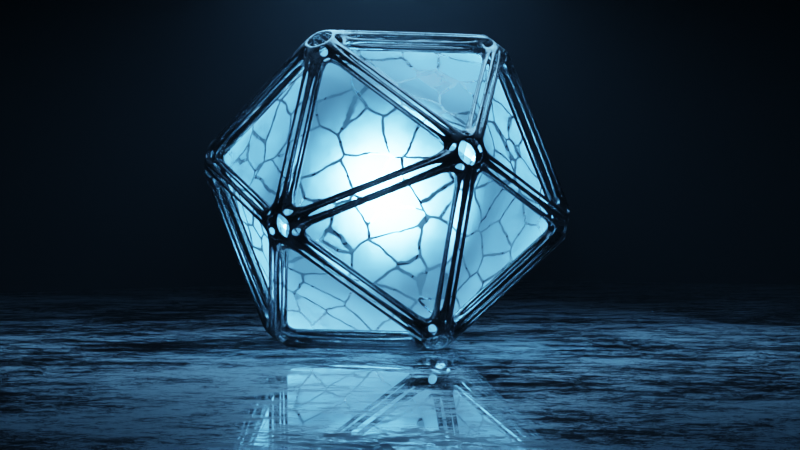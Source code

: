 # Source: BlueHeart.blend  (saved by Blender 2.90.8; exported with 4.5.12 LTS)
import bpy
from mathutils import Matrix  # noqa: F401  (used for matrix-valued properties, if any)

bpy.ops.wm.read_factory_settings(use_empty=True)
scene = bpy.context.scene
scene.name = 'Scene'

# ---- collections
col_collection = bpy.data.collections.new('Collection'); scene.collection.children.link(col_collection)

# ---- materials (node trees are filled in below, after node groups)
mat_material_003 = bpy.data.materials.new('Material.003')
mat_material_004 = bpy.data.materials.new('Material.004')
mat_material_001 = bpy.data.materials.new('Material.001')
mat_material_002 = bpy.data.materials.new('Material.002')
mat_material_005 = bpy.data.materials.new('Material.005')

# ---- material node trees
mat_material_003.use_nodes = True; mat_material_003.node_tree.nodes.clear()
_N = mat_material_003.node_tree.nodes; _L = mat_material_003.node_tree.links
n0 = _N.new('ShaderNodeBsdfPrincipled'); n0.name = 'Principled BSDF'; n0.location = (10, 300)
n0.distribution = 'GGX'
n0.subsurface_method = 'BURLEY'
n0.inputs[0].default_value = (0.1136, 0.1136, 0.1136, 1.0)
n0.inputs[1].default_value = 1.0
n0.inputs[3].default_value = 1.45
n0.inputs[27].default_value = (0.0, 0.0, 0.0, 1.0)
n0.inputs[28].default_value = 1.0
n1 = _N.new('ShaderNodeOutputMaterial'); n1.name = 'Material Output'; n1.location = (300, 300)
n2 = _N.new('ShaderNodeValToRGB'); n2.name = 'ColorRamp'; n2.location = (-336, 25)
while len(n2.color_ramp.elements) > 1: n2.color_ramp.elements.remove(n2.color_ramp.elements[-1])
n2.color_ramp.elements[0].position = 0.0; n2.color_ramp.elements[0].color = (0.2396, 0.2396, 0.2396, 1.0)
_e = n2.color_ramp.elements.new(1.0); _e.color = (1.0, 1.0, 1.0, 1.0)
n3 = _N.new('ShaderNodeTexNoise'); n3.name = 'Musgrave Texture'; n3.location = (-556, 5)
n3.width = 150
n3.normalize = False
n3.inputs[3].default_value = 14.0
n3.inputs[4].default_value = 1.0
n4 = _N.new('ShaderNodeTexCoord'); n4.name = 'Texture Coordinate'; n4.location = (-1056, -6)
n5 = _N.new('ShaderNodeMapping'); n5.name = 'Mapping'; n5.location = (-846, 11)
n5.width = 240
_L.new(n0.outputs[0], n1.inputs[0])
_L.new(n5.outputs[0], n3.inputs[0])
_L.new(n3.outputs[0], n2.inputs[0])
_L.new(n2.outputs[0], n0.inputs[2])
_L.new(n4.outputs[3], n5.inputs[0])
n1.is_active_output = True
mat_material_004.use_nodes = True; mat_material_004.node_tree.nodes.clear()
_N = mat_material_004.node_tree.nodes; _L = mat_material_004.node_tree.links
n0 = _N.new('ShaderNodeBsdfPrincipled'); n0.name = 'Principled BSDF'; n0.location = (10, 300)
n0.distribution = 'GGX'
n0.subsurface_method = 'BURLEY'
n0.inputs[1].default_value = 1.0
n0.inputs[3].default_value = 1.45
n0.inputs[27].default_value = (0.0, 0.0, 0.0, 1.0)
n0.inputs[28].default_value = 1.0
n1 = _N.new('ShaderNodeOutputMaterial'); n1.name = 'Material Output'; n1.location = (300, 300)
n2 = _N.new('ShaderNodeValToRGB'); n2.name = 'ColorRamp'; n2.location = (-286, 136)
while len(n2.color_ramp.elements) > 1: n2.color_ramp.elements.remove(n2.color_ramp.elements[-1])
n2.color_ramp.elements[0].position = 0.0; n2.color_ramp.elements[0].color = (0.0, 0.0, 0.0, 1.0)
_e = n2.color_ramp.elements.new(1.0); _e.color = (1.0, 1.0, 1.0, 1.0)
n3 = _N.new('ShaderNodeTexNoise'); n3.name = 'Musgrave Texture'; n3.location = (-473, 118)
n3.width = 150
n3.normalize = False
n3.inputs[2].default_value = 3.0
n3.inputs[3].default_value = 14.0
n3.inputs[4].default_value = 1.0
n4 = _N.new('ShaderNodeMapping'); n4.name = 'Mapping'; n4.location = (-763, 123)
n4.width = 240
n5 = _N.new('ShaderNodeTexCoord'); n5.name = 'Texture Coordinate'; n5.location = (-973, 106)
_L.new(n0.outputs[0], n1.inputs[0])
_L.new(n2.outputs[0], n0.inputs[2])
_L.new(n4.outputs[0], n3.inputs[0])
_L.new(n3.outputs[0], n2.inputs[0])
_L.new(n5.outputs[3], n4.inputs[0])
n1.is_active_output = True
mat_material_001.use_nodes = True; mat_material_001.node_tree.nodes.clear()
_N = mat_material_001.node_tree.nodes; _L = mat_material_001.node_tree.links
n0 = _N.new('ShaderNodeBsdfPrincipled'); n0.name = 'Principled BSDF'; n0.location = (753, 300)
n0.distribution = 'GGX'
n0.subsurface_method = 'BURLEY'
n0.inputs[3].default_value = 1.45
n0.inputs[18].default_value = 1.0
n0.inputs[27].default_value = (0.0, 0.0, 0.0, 1.0)
n0.inputs[28].default_value = 1.0
n1 = _N.new('ShaderNodeOutputMaterial'); n1.name = 'Material Output'; n1.location = (1043, 300)
n2 = _N.new('ShaderNodeTexNoise'); n2.name = 'Noise Texture'; n2.location = (-497, 36)
n3 = _N.new('ShaderNodeTexCoord'); n3.name = 'Texture Coordinate'; n3.location = (-997, 27)
n4 = _N.new('ShaderNodeTexNoise'); n4.name = 'Musgrave Texture'; n4.location = (-485, -205)
n4.width = 150
n4.normalize = False
n4.inputs[3].default_value = 14.0
n4.inputs[4].default_value = 1.0
n5 = _N.new('ShaderNodeMapping'); n5.name = 'Mapping'; n5.location = (-787, 44)
n5.width = 240
n6 = _N.new('ShaderNodeTexVoronoi'); n6.name = 'Voronoi Texture'; n6.location = (-440, -651)
n6.feature = 'DISTANCE_TO_EDGE'
n7 = _N.new('ShaderNodeTexCoord'); n7.name = 'Texture Coordinate.001'; n7.location = (-1390, -635)
n8 = _N.new('ShaderNodeMapping'); n8.name = 'Mapping.001'; n8.location = (-730, -618)
n8.width = 240
n9 = _N.new('ShaderNodeTexNoise'); n9.name = 'Noise Texture.001'; n9.location = (-1170, -663)
n9.inputs[3].default_value = 16.0
n10 = _N.new('ShaderNodeMix'); n10.name = 'Mix.001'; n10.location = (-950, -680)
n10.data_type = 'RGBA'
n10.inputs[0].default_value = 0.9267
n11 = _N.new('ShaderNodeValToRGB'); n11.name = 'ColorRamp'; n11.location = (-211, -642)
while len(n11.color_ramp.elements) > 1: n11.color_ramp.elements.remove(n11.color_ramp.elements[-1])
n11.color_ramp.elements[0].position = 0.02174; n11.color_ramp.elements[0].color = (1.0, 1.0, 1.0, 1.0)
_e = n11.color_ramp.elements.new(0.0471); _e.color = (0.0, 0.0, 0.0, 1.0)
n12 = _N.new('ShaderNodeMix'); n12.name = 'Mix.002'; n12.location = (199, -220)
n12.data_type = 'RGBA'
n13 = _N.new('ShaderNodeMix'); n13.name = 'Mix'; n13.location = (-255, -89)
n13.data_type = 'RGBA'
n13.inputs[0].default_value = 0.083
n14 = _N.new('ShaderNodeValToRGB'); n14.name = 'ColorRamp.001'; n14.location = (433, -81)
while len(n14.color_ramp.elements) > 1: n14.color_ramp.elements.remove(n14.color_ramp.elements[-1])
n14.color_ramp.elements[0].position = 0.0; n14.color_ramp.elements[0].color = (1.0, 1.0, 1.0, 1.0)
_e = n14.color_ramp.elements.new(0.7536); _e.color = (0.0, 0.0, 0.0, 1.0)
_L.new(n0.outputs[0], n1.inputs[0])
_L.new(n5.outputs[0], n2.inputs[0])
_L.new(n3.outputs[3], n5.inputs[0])
_L.new(n11.outputs[0], n12.inputs[7])
_L.new(n4.outputs[0], n13.inputs[7])
_L.new(n5.outputs[0], n4.inputs[0])
_L.new(n2.outputs[1], n13.inputs[6])
_L.new(n6.outputs[0], n11.inputs[0])
_L.new(n8.outputs[0], n6.inputs[0])
_L.new(n7.outputs[3], n9.inputs[0])
_L.new(n9.outputs[1], n10.inputs[6])
_L.new(n10.outputs[2], n8.inputs[0])
_L.new(n7.outputs[3], n10.inputs[7])
_L.new(n12.outputs[2], n14.inputs[0])
_L.new(n13.outputs[2], n12.inputs[6])
_L.new(n14.outputs[0], n0.inputs[2])
n1.is_active_output = True
mat_material_002.use_nodes = True; mat_material_002.node_tree.nodes.clear()
_N = mat_material_002.node_tree.nodes; _L = mat_material_002.node_tree.links
n0 = _N.new('ShaderNodeOutputMaterial'); n0.name = 'Material Output'; n0.location = (300, 300)
n1 = _N.new('ShaderNodeEmission'); n1.name = 'Emission'; n1.location = (10, 300)
n1.inputs[0].default_value = (0.1088, 0.4569, 1.0, 1.0)
n1.inputs[1].default_value = 300.0
_L.new(n1.outputs[0], n0.inputs[0])
n0.is_active_output = True
mat_material_005.use_nodes = True; mat_material_005.node_tree.nodes.clear()
_N = mat_material_005.node_tree.nodes; _L = mat_material_005.node_tree.links
n0 = _N.new('ShaderNodeOutputMaterial'); n0.name = 'Material Output'; n0.location = (300, 300)
n1 = _N.new('ShaderNodeVolumePrincipled'); n1.name = 'Principled Volume'; n1.location = (10, 300)
n1.inputs[2].default_value = 0.01
_L.new(n1.outputs[0], n0.inputs[1])
n0.is_active_output = True

# ---- world
world_world = bpy.data.worlds.new('World'); scene.world = world_world
world_world.use_nodes = True; world_world.node_tree.nodes.clear()
_N = world_world.node_tree.nodes; _L = world_world.node_tree.links
n0 = _N.new('ShaderNodeOutputWorld'); n0.name = 'World Output'; n0.location = (300, 300)
n1 = _N.new('ShaderNodeBackground'); n1.name = 'Background'; n1.location = (10, 300)
n1.inputs[0].default_value = (0.0, 0.0, 0.0, 1.0)
_L.new(n1.outputs[0], n0.inputs[0])
n0.is_active_output = True
world_world.color = (0.05088, 0.05088, 0.05088)
world_world.use_sun_shadow = False
world_world.sun_shadow_jitter_overblur = 0.0

# ---- cameras
cam_camera_001 = bpy.data.cameras.new('Camera.001')
cam_camera_001.lens = 100.0

# ---- lights
light_area = bpy.data.lights.new('Area', 'AREA')
light_area.color = (0.1804, 0.523, 1.0)
light_area.transmission_factor = 0.0
light_area.energy = 117.8
light_area.shadow_soft_size = 1.0
light_area.shadow_maximum_resolution = 0.006
light_area.use_absolute_resolution = True
light_area.size = 1.0
light_area.size_y = 1.0

# ---- meshes
me_icosphere = bpy.data.meshes.new('Icosphere')
me_icosphere.from_pydata([(0.0, 0.0, -1.0), (0.7236, -0.5257, -0.4472), (-0.2764, -0.8506, -0.4472), (-0.8944, 0.0, -0.4472), (-0.2764, 0.8506, -0.4472), (0.7236, 0.5257, -0.4472), (0.2764, -0.8506, 0.4472), (-0.7236, -0.5257, 0.4472), (-0.7236, 0.5257, 0.4472), (0.2764, 0.8506, 0.4472), (0.8944, 0.0, 0.4472), (0.0, 0.0, 1.0)], [], [(0, 1, 2), (1, 0, 5), (0, 2, 3), (0, 3, 4), (0, 4, 5), (1, 5, 10), (2, 1, 6), (3, 2, 7), (4, 3, 8), (5, 4, 9), (1, 10, 6), (2, 6, 7), (3, 7, 8), (4, 8, 9), (5, 9, 10), (6, 10, 11), (7, 6, 11), (8, 7, 11), (9, 8, 11), (10, 9, 11)])
me_icosphere.polygons.foreach_set('use_smooth', [True] * 20)
_uv = me_icosphere.uv_layers.new(name='UVMap')
_uv.uv.foreach_set('vector', [0.8182, 0.0, 0.7273, 0.1575, 0.9091, 0.1575, 0.7273, 0.1575, 0.6364, 0.0, 0.5455, 0.1575, 0.09091, 0.0, 0.0, 0.1575, 0.1818, 0.1575, 0.2727, 0.0, 0.1818, 0.1575, 0.3636, 0.1575, 0.4545, 0.0, 0.3636, 0.1575, 0.5455, 0.1575, 0.7273, 0.1575, 0.5455, 0.1575, 0.6364, 0.3149, 0.9091, 0.1575, 0.7273, 0.1575, 0.8182, 0.3149, 0.1818, 0.1575, 0.0, 0.1575, 0.09091, 0.3149, 0.3636, 0.1575, 0.1818, 0.1575, 0.2727, 0.3149, 0.5455, 0.1575, 0.3636, 0.1575, 0.4545, 0.3149, 0.7273, 0.1575, 0.6364, 0.3149, 0.8182, 0.3149, 0.9091, 0.1575, 0.8182, 0.3149, 1.0, 0.3149, 0.1818, 0.1575, 0.09091, 0.3149, 0.2727, 0.3149, 0.3636, 0.1575, 0.2727, 0.3149, 0.4545, 0.3149, 0.5455, 0.1575, 0.4545, 0.3149, 0.6364, 0.3149, 0.8182, 0.3149, 0.6364, 0.3149, 0.7273, 0.4724, 1.0, 0.3149, 0.8182, 0.3149, 0.9091, 0.4724, 0.2727, 0.3149, 0.09091, 0.3149, 0.1818, 0.4724, 0.4545, 0.3149, 0.2727, 0.3149, 0.3636, 0.4724, 0.6364, 0.3149, 0.4545, 0.3149, 0.5455, 0.4724])
me_icosphere.materials.append(mat_material_003)
me_icosphere.use_remesh_fix_poles = True
me_icosphere.use_remesh_preserve_attributes = False
me_icosphere.use_mirror_vertex_groups = False
me_icosphere.update()
me_plane = bpy.data.meshes.new('Plane')
me_plane.from_pydata([(-1.0, -1.0, 0.0), (1.0, -1.0, 0.0), (-1.0, 1.0, 0.0), (1.0, 1.0, 0.0)], [], [(0, 1, 3, 2)])
_uv = me_plane.uv_layers.new(name='UVMap')
_uv.uv.foreach_set('vector', [0.0, 0.0, 1.0, 0.0, 1.0, 1.0, 0.0, 1.0])
me_plane.materials.append(mat_material_004)
me_plane.use_remesh_fix_poles = True
me_plane.use_remesh_preserve_attributes = False
me_plane.use_mirror_vertex_groups = False
me_plane.update()
me_icosphere_001 = bpy.data.meshes.new('Icosphere.001')
me_icosphere_001.from_pydata([(0.0, 0.0, -1.0), (0.7236, -0.5257, -0.4472), (-0.2764, -0.8506, -0.4472), (-0.8944, 0.0, -0.4472), (-0.2764, 0.8506, -0.4472), (0.7236, 0.5257, -0.4472), (0.2764, -0.8506, 0.4472), (-0.7236, -0.5257, 0.4472), (-0.7236, 0.5257, 0.4472), (0.2764, 0.8506, 0.4472), (0.8944, 0.0, 0.4472), (0.0, 0.0, 1.0)], [], [(0, 1, 2), (1, 0, 5), (0, 2, 3), (0, 3, 4), (0, 4, 5), (1, 5, 10), (2, 1, 6), (3, 2, 7), (4, 3, 8), (5, 4, 9), (1, 10, 6), (2, 6, 7), (3, 7, 8), (4, 8, 9), (5, 9, 10), (6, 10, 11), (7, 6, 11), (8, 7, 11), (9, 8, 11), (10, 9, 11)])
_uv = me_icosphere_001.uv_layers.new(name='UVMap')
_uv.uv.foreach_set('vector', [0.8182, 0.0, 0.7273, 0.1575, 0.9091, 0.1575, 0.7273, 0.1575, 0.6364, 0.0, 0.5455, 0.1575, 0.09091, 0.0, 0.0, 0.1575, 0.1818, 0.1575, 0.2727, 0.0, 0.1818, 0.1575, 0.3636, 0.1575, 0.4545, 0.0, 0.3636, 0.1575, 0.5455, 0.1575, 0.7273, 0.1575, 0.5455, 0.1575, 0.6364, 0.3149, 0.9091, 0.1575, 0.7273, 0.1575, 0.8182, 0.3149, 0.1818, 0.1575, 0.0, 0.1575, 0.09091, 0.3149, 0.3636, 0.1575, 0.1818, 0.1575, 0.2727, 0.3149, 0.5455, 0.1575, 0.3636, 0.1575, 0.4545, 0.3149, 0.7273, 0.1575, 0.6364, 0.3149, 0.8182, 0.3149, 0.9091, 0.1575, 0.8182, 0.3149, 1.0, 0.3149, 0.1818, 0.1575, 0.09091, 0.3149, 0.2727, 0.3149, 0.3636, 0.1575, 0.2727, 0.3149, 0.4545, 0.3149, 0.5455, 0.1575, 0.4545, 0.3149, 0.6364, 0.3149, 0.8182, 0.3149, 0.6364, 0.3149, 0.7273, 0.4724, 1.0, 0.3149, 0.8182, 0.3149, 0.9091, 0.4724, 0.2727, 0.3149, 0.09091, 0.3149, 0.1818, 0.4724, 0.4545, 0.3149, 0.2727, 0.3149, 0.3636, 0.4724, 0.6364, 0.3149, 0.4545, 0.3149, 0.5455, 0.4724])
me_icosphere_001.materials.append(mat_material_001)
me_icosphere_001.use_remesh_fix_poles = True
me_icosphere_001.use_remesh_preserve_attributes = False
me_icosphere_001.use_mirror_vertex_groups = False
me_icosphere_001.update()
me_icosphere_002 = bpy.data.meshes.new('Icosphere.002')
me_icosphere_002.from_pydata([(0.0, 0.0, -1.0), (0.7236, -0.5257, -0.4472), (-0.2764, -0.8506, -0.4472), (-0.8944, 0.0, -0.4472), (-0.2764, 0.8506, -0.4472), (0.7236, 0.5257, -0.4472), (0.2764, -0.8506, 0.4472), (-0.7236, -0.5257, 0.4472), (-0.7236, 0.5257, 0.4472), (0.2764, 0.8506, 0.4472), (0.8944, 0.0, 0.4472), (0.0, 0.0, 1.0)], [], [(0, 1, 2), (1, 0, 5), (0, 2, 3), (0, 3, 4), (0, 4, 5), (1, 5, 10), (2, 1, 6), (3, 2, 7), (4, 3, 8), (5, 4, 9), (1, 10, 6), (2, 6, 7), (3, 7, 8), (4, 8, 9), (5, 9, 10), (6, 10, 11), (7, 6, 11), (8, 7, 11), (9, 8, 11), (10, 9, 11)])
_uv = me_icosphere_002.uv_layers.new(name='UVMap')
_uv.uv.foreach_set('vector', [0.8182, 0.0, 0.7273, 0.1575, 0.9091, 0.1575, 0.7273, 0.1575, 0.6364, 0.0, 0.5455, 0.1575, 0.09091, 0.0, 0.0, 0.1575, 0.1818, 0.1575, 0.2727, 0.0, 0.1818, 0.1575, 0.3636, 0.1575, 0.4545, 0.0, 0.3636, 0.1575, 0.5455, 0.1575, 0.7273, 0.1575, 0.5455, 0.1575, 0.6364, 0.3149, 0.9091, 0.1575, 0.7273, 0.1575, 0.8182, 0.3149, 0.1818, 0.1575, 0.0, 0.1575, 0.09091, 0.3149, 0.3636, 0.1575, 0.1818, 0.1575, 0.2727, 0.3149, 0.5455, 0.1575, 0.3636, 0.1575, 0.4545, 0.3149, 0.7273, 0.1575, 0.6364, 0.3149, 0.8182, 0.3149, 0.9091, 0.1575, 0.8182, 0.3149, 1.0, 0.3149, 0.1818, 0.1575, 0.09091, 0.3149, 0.2727, 0.3149, 0.3636, 0.1575, 0.2727, 0.3149, 0.4545, 0.3149, 0.5455, 0.1575, 0.4545, 0.3149, 0.6364, 0.3149, 0.8182, 0.3149, 0.6364, 0.3149, 0.7273, 0.4724, 1.0, 0.3149, 0.8182, 0.3149, 0.9091, 0.4724, 0.2727, 0.3149, 0.09091, 0.3149, 0.1818, 0.4724, 0.4545, 0.3149, 0.2727, 0.3149, 0.3636, 0.4724, 0.6364, 0.3149, 0.4545, 0.3149, 0.5455, 0.4724])
me_icosphere_002.materials.append(mat_material_002)
me_icosphere_002.use_remesh_fix_poles = True
me_icosphere_002.use_remesh_preserve_attributes = False
me_icosphere_002.use_mirror_vertex_groups = False
me_icosphere_002.update()
me_cube_001 = bpy.data.meshes.new('Cube.001')
me_cube_001.from_pydata([(-1.0, -1.0, -1.0), (-1.0, -1.0, 1.0), (-1.0, 1.0, -1.0), (-1.0, 1.0, 1.0), (1.0, -1.0, -1.0), (1.0, -1.0, 1.0), (1.0, 1.0, -1.0), (1.0, 1.0, 1.0)], [], [(0, 1, 3, 2), (2, 3, 7, 6), (6, 7, 5, 4), (4, 5, 1, 0), (2, 6, 4, 0), (7, 3, 1, 5)])
_uv = me_cube_001.uv_layers.new(name='UVMap')
_uv.uv.foreach_set('vector', [0.375, 0.0, 0.625, 0.0, 0.625, 0.25, 0.375, 0.25, 0.375, 0.25, 0.625, 0.25, 0.625, 0.5, 0.375, 0.5, 0.375, 0.5, 0.625, 0.5, 0.625, 0.75, 0.375, 0.75, 0.375, 0.75, 0.625, 0.75, 0.625, 1.0, 0.375, 1.0, 0.125, 0.5, 0.375, 0.5, 0.375, 0.75, 0.125, 0.75, 0.625, 0.5, 0.875, 0.5, 0.875, 0.75, 0.625, 0.75])
me_cube_001.materials.append(mat_material_005)
me_cube_001.use_remesh_fix_poles = True
me_cube_001.use_remesh_preserve_attributes = False
me_cube_001.use_mirror_vertex_groups = False
me_cube_001.update()

# ---- objects
ob_icosphere = bpy.data.objects.new('Icosphere', me_icosphere)
ob_plane = bpy.data.objects.new('Plane', me_plane)
ob_icosphere_001 = bpy.data.objects.new('Icosphere.001', me_icosphere_001)
ob_icosphere_002 = bpy.data.objects.new('Icosphere.002', me_icosphere_002)
ob_camera = bpy.data.objects.new('Camera', cam_camera_001)
ob_cube = bpy.data.objects.new('Cube', me_cube_001)
ob_area = bpy.data.objects.new('Area', light_area)

# ---- transforms, parenting, visibility, modifiers, constraints
ob_icosphere.location = (0.0, 0.0, 0.8431)
ob_icosphere.rotation_euler = (0.6367, 0.1837, -0.1769)
ob_icosphere.lineart.crease_threshold = 0.0
_m = ob_icosphere.modifiers.new('Wireframe', 'WIREFRAME')
_m.thickness = 0.138
_m = ob_icosphere.modifiers.new('Bevel', 'BEVEL')
_m.width = 0.033
_m.width_pct = 0.033
_m.limit_method = 'NONE'
_m = ob_icosphere.modifiers.new('Wireframe.001', 'WIREFRAME')
_m = ob_icosphere.modifiers.new('Subdivision', 'SUBSURF')
_m.uv_smooth = 'PRESERVE_CORNERS'
_m.levels = 2
ob_plane.location = (0.0, 3.702, 0.0)
ob_plane.scale = (9.0, 9.0, 9.0)
ob_plane.lineart.crease_threshold = 0.0
ob_icosphere_001.location = (0.0, 0.0, 0.8431)
ob_icosphere_001.rotation_euler = (0.6367, 0.1837, -0.1769)
ob_icosphere_001.scale = (0.9237, 0.9237, 0.9237)
ob_icosphere_001.lineart.crease_threshold = 0.0
ob_icosphere_002.location = (0.0, 0.0, 0.8431)
ob_icosphere_002.rotation_euler = (0.6367, 0.1837, -0.1769)
ob_icosphere_002.scale = (0.1423, 0.1423, 0.1423)
ob_icosphere_002.lineart.crease_threshold = 0.0
ob_camera.location = (7.461, -9.403, 0.6607)
ob_camera.rotation_euler = (1.571, -2.343e-07, 0.6646)
ob_camera.scale = (1.0, 1.0, 1.0)
ob_camera.lineart.crease_threshold = 0.0
ob_cube.location = (0.0, 0.0, 0.0)
ob_cube.scale = (13.56, 13.56, 13.56)
ob_cube.lineart.crease_threshold = 0.0
ob_area.location = (0.0, 0.0, 2.13)
ob_area.scale = (1.398, 1.398, 1.398)
ob_area.lineart.crease_threshold = 0.0

# ---- collection membership
col_collection.objects.link(ob_icosphere)
col_collection.objects.link(ob_plane)
col_collection.objects.link(ob_icosphere_001)
col_collection.objects.link(ob_icosphere_002)
col_collection.objects.link(ob_camera)
col_collection.objects.link(ob_cube)
col_collection.objects.link(ob_area)

# ---- scene / render settings (as saved in the file)
scene.camera = ob_camera
scene.frame_start = 1; scene.frame_end = 250; scene.frame_set(1)
scene.render.engine = 'CYCLES'
scene.cycles.use_denoising = False
scene.cycles.samples = 128
scene.cycles.sampling_pattern = 'TABULATED_SOBOL'
scene.cycles.use_adaptive_sampling = False
scene.cycles.use_light_tree = False
scene.view_settings.view_transform = 'Filmic'
bpy.context.view_layer.update()

